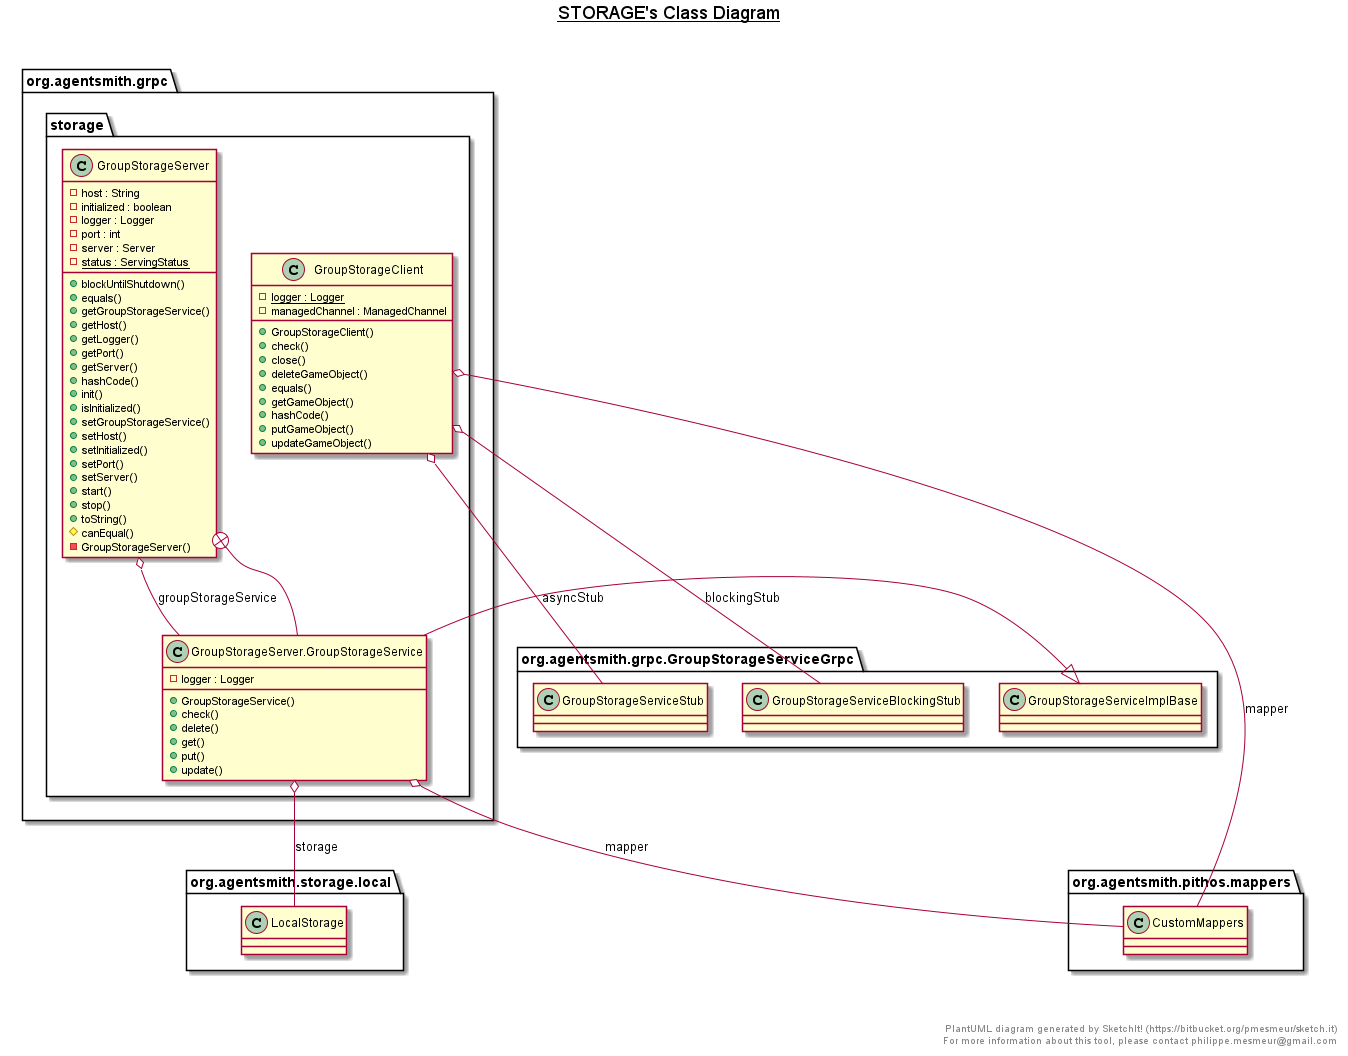

The diagram above was rendered by PlantUML. Its source (embedded in the PNG):
@startuml

title __STORAGE's Class Diagram__\n


    namespace org.agentsmith.grpc {
      namespace storage {
        class org.agentsmith.grpc.storage.GroupStorageClient {
            {static} - logger : Logger
            - managedChannel : ManagedChannel
            + GroupStorageClient()
            + check()
            + close()
            + deleteGameObject()
            + equals()
            + getGameObject()
            + hashCode()
            + putGameObject()
            + updateGameObject()
        }
      }
    }

    namespace org.agentsmith.grpc {
        class org.agentsmith.grpc.storage.GroupStorageServer {
            - host : String
            - initialized : boolean
            - logger : Logger
            - port : int
            - server : Server
            {static} - status : ServingStatus
            + blockUntilShutdown()
            + equals()
            + getGroupStorageService()
            + getHost()
            + getLogger()
            + getPort()
            + getServer()
            + hashCode()
            + init()
            + isInitialized()
            + setGroupStorageService()
            + setHost()
            + setInitialized()
            + setPort()
            + setServer()
            + start()
            + stop()
            + toString()
            # canEqual()
            - GroupStorageServer()
        }
      }

    namespace org.agentsmith.grpc {
        class org.agentsmith.grpc.storage.GroupStorageServer.GroupStorageService {
            - logger : Logger
            + GroupStorageService()
            + check()
            + delete()
            + get()
            + put()
            + update()
        }
    }
  

  org.agentsmith.grpc.storage.GroupStorageClient o-- org.agentsmith.grpc.GroupStorageServiceGrpc.GroupStorageServiceStub : asyncStub
  org.agentsmith.grpc.storage.GroupStorageClient o-- org.agentsmith.grpc.GroupStorageServiceGrpc.GroupStorageServiceBlockingStub : blockingStub
  org.agentsmith.grpc.storage.GroupStorageClient o-- org.agentsmith.pithos.mappers.CustomMappers : mapper
  org.agentsmith.grpc.storage.GroupStorageServer o-- org.agentsmith.grpc.storage.GroupStorageServer.GroupStorageService : groupStorageService
  org.agentsmith.grpc.storage.GroupStorageServer +-down- org.agentsmith.grpc.storage.GroupStorageServer.GroupStorageService
  org.agentsmith.grpc.storage.GroupStorageServer.GroupStorageService -up-|> org.agentsmith.grpc.GroupStorageServiceGrpc.GroupStorageServiceImplBase
  org.agentsmith.grpc.storage.GroupStorageServer.GroupStorageService o-- org.agentsmith.pithos.mappers.CustomMappers : mapper
  org.agentsmith.grpc.storage.GroupStorageServer.GroupStorageService o-- org.agentsmith.storage.local.LocalStorage : storage


right footer


PlantUML diagram generated by SketchIt! (https://bitbucket.org/pmesmeur/sketch.it)
For more information about this tool, please contact philippe.mesmeur@gmail.com
endfooter

@enduml